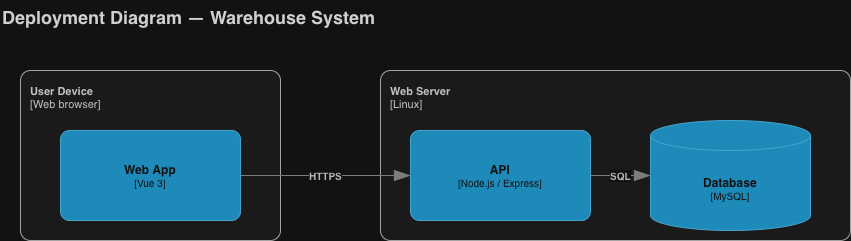

The diagram above was exported from draw.io. Its source (the exported page's mxGraphModel, read from the mxfile embedded in the PNG):
<mxGraphModel dx="934" dy="642" grid="1" gridSize="10" guides="1" tooltips="1" connect="1" arrows="1" fold="1" page="1" pageScale="1" pageWidth="1600" pageHeight="1100" math="0" shadow="0">
  <root>
    <mxCell id="0" />
    <mxCell id="1" parent="0" />
    <mxCell id="c3" parent="1" style="text;html=1;fillColor=none;strokeColor=none;align=left;verticalAlign=top;fontSize=18;fontStyle=1;fontColor=#222222;" value="Deployment Diagram — Warehouse System" vertex="1">
      <mxGeometry height="30" width="700" x="40" y="20" as="geometry" />
    </mxCell>
    <mxCell id="c4" parent="1" style="rounded=1;fontSize=11;whiteSpace=wrap;html=1;arcSize=20;fillColor=#F5F5F5;strokeColor=#555555;fontColor=#333333;labelBackgroundColor=none;align=left;verticalAlign=top;spacing=10;metaEdit=1;rotatable=0;absoluteArcSize=1;" value="&lt;b&gt;User Device&lt;/b&gt;&lt;br&gt;[Web browser]" vertex="1">
      <mxGeometry height="170" width="260" x="60" y="90" as="geometry" />
    </mxCell>
    <mxCell id="c5" parent="c4" style="rounded=1;whiteSpace=wrap;html=1;labelBackgroundColor=none;fillColor=#23A2D9;fontColor=#ffffff;align=center;arcSize=10;strokeColor=#0E7DAD;metaEdit=1;" value="&lt;b&gt;Web App&lt;/b&gt;&lt;div style='font-size:10px'&gt;[Vue 3]&lt;/div&gt;" vertex="1">
      <mxGeometry height="90" width="180" x="40" y="60" as="geometry" />
    </mxCell>
    <mxCell id="c6" parent="1" style="rounded=1;fontSize=11;whiteSpace=wrap;html=1;arcSize=20;fillColor=#F5F5F5;strokeColor=#555555;fontColor=#333333;labelBackgroundColor=none;align=left;verticalAlign=top;spacing=10;metaEdit=1;rotatable=0;absoluteArcSize=1;" value="&lt;b&gt;Web Server&lt;/b&gt;&lt;br&gt;[Linux]" vertex="1">
      <mxGeometry height="170" width="470" x="420" y="90" as="geometry" />
    </mxCell>
    <mxCell id="c7" parent="c6" style="rounded=1;whiteSpace=wrap;html=1;labelBackgroundColor=none;fillColor=#23A2D9;fontColor=#ffffff;align=center;arcSize=10;strokeColor=#0E7DAD;metaEdit=1;" value="&lt;b&gt;API&lt;/b&gt;&lt;div style='font-size:10px'&gt;[Node.js / Express]&lt;/div&gt;" vertex="1">
      <mxGeometry height="90" width="180" x="30" y="60" as="geometry" />
    </mxCell>
    <mxCell id="c8" parent="c6" style="shape=cylinder3;size=15;whiteSpace=wrap;html=1;boundedLbl=1;rounded=0;labelBackgroundColor=none;fillColor=#23A2D9;fontSize=12;fontColor=#ffffff;align=center;strokeColor=#0E7DAD;metaEdit=1;" value="&lt;b&gt;Database&lt;/b&gt;&lt;div style='font-size:10px'&gt;[MySQL]&lt;/div&gt;" vertex="1">
      <mxGeometry height="110" width="160" x="270" y="50" as="geometry" />
    </mxCell>
    <mxCell id="c9" edge="1" parent="1" source="c5" style="endArrow=blockThin;html=1;fontSize=10;fontColor=#404040;strokeWidth=1;endFill=1;strokeColor=#828282;metaEdit=1;endSize=14;startSize=14;rounded=0;edgeStyle=orthogonalEdgeStyle;labelBackgroundColor=#ffffff;exitX=1;exitY=0.5;exitDx=0;exitDy=0;entryX=0;entryY=0.5;entryDx=0;entryDy=0;" target="c7" value="&lt;div style='text-align:left'&gt;&lt;b&gt;HTTPS&lt;/b&gt;&lt;/div&gt;">
      <mxGeometry relative="1" as="geometry" />
    </mxCell>
    <mxCell id="c10" edge="1" parent="1" source="c7" style="endArrow=blockThin;html=1;fontSize=10;fontColor=#404040;strokeWidth=1;endFill=1;strokeColor=#828282;metaEdit=1;endSize=14;startSize=14;rounded=0;edgeStyle=orthogonalEdgeStyle;labelBackgroundColor=#ffffff;exitX=1;exitY=0.5;exitDx=0;exitDy=0;entryX=0;entryY=0.5;entryDx=0;entryDy=0;" target="c8" value="&lt;div style='text-align:left'&gt;&lt;b&gt;SQL&lt;/b&gt;&lt;/div&gt;">
      <mxGeometry relative="1" as="geometry" />
    </mxCell>
  </root>
</mxGraphModel>